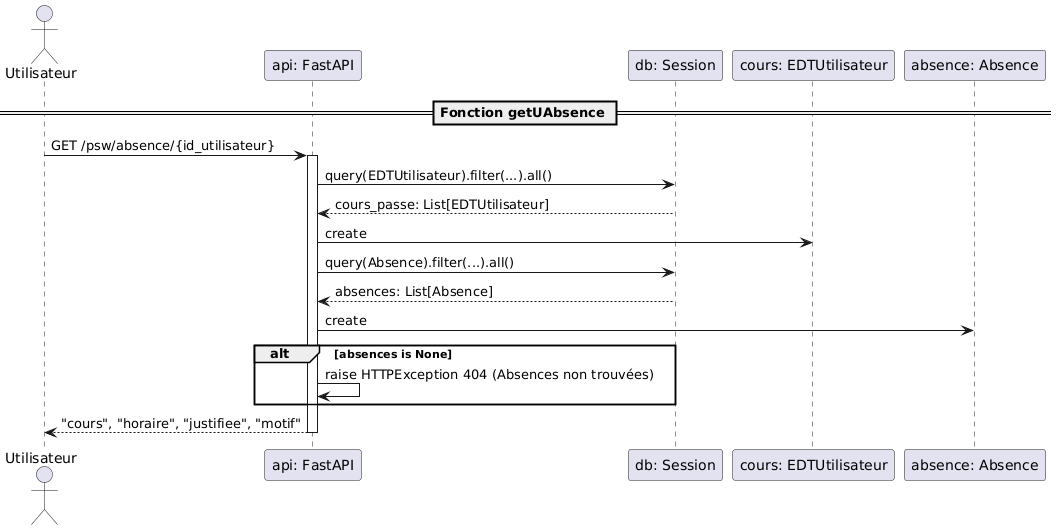

The diagram above was rendered by PlantUML. Its source (embedded in the PNG):
@startuml
actor "Utilisateur"
participant "api: FastAPI"
participant "db: Session"
participant "cours: EDTUtilisateur"
participant "absence: Absence"

== Fonction getUAbsence ==
"Utilisateur" -> "api: FastAPI" : GET /psw/absence/{id_utilisateur}
activate "api: FastAPI"
"api: FastAPI" -> "db: Session" : query(EDTUtilisateur).filter(...).all()
"db: Session" --> "api: FastAPI" : cours_passe: List[EDTUtilisateur]
"api: FastAPI" -> "cours: EDTUtilisateur" : create
"api: FastAPI" -> "db: Session" : query(Absence).filter(...).all()
"db: Session" --> "api: FastAPI" : absences: List[Absence]
"api: FastAPI" -> "absence: Absence" : create
alt absences is None
    "api: FastAPI" -> "api: FastAPI" : raise HTTPException 404 (Absences non trouvées)
end

return "cours", "horaire", "justifiee", "motif"

deactivate "api: FastAPI"
@enduml